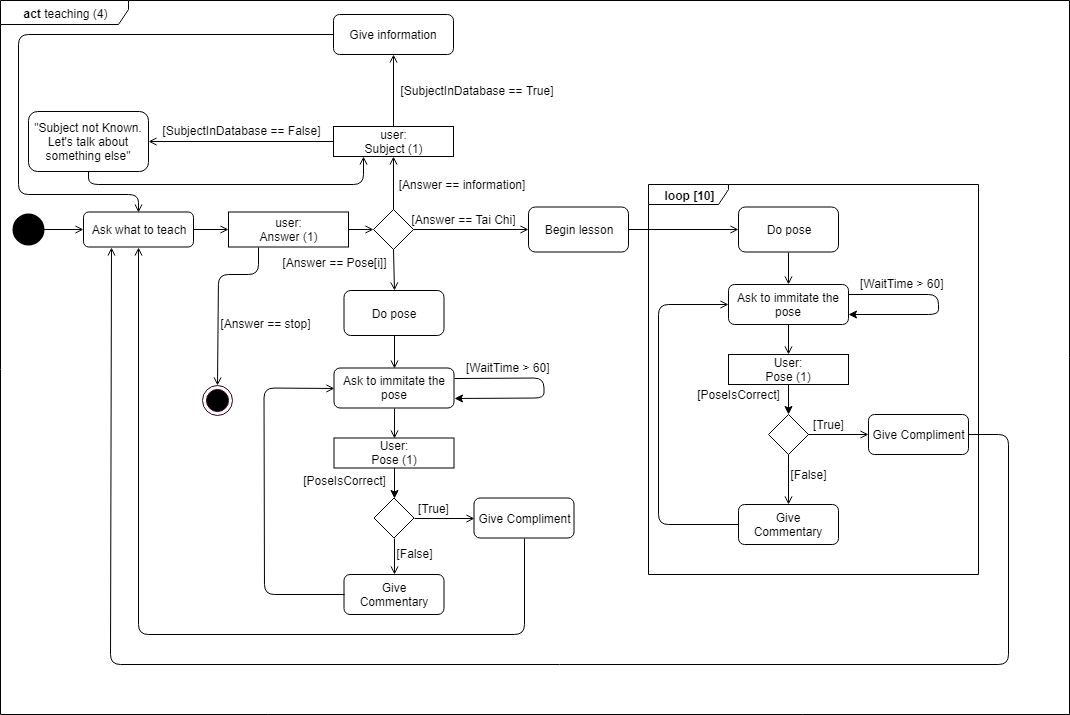

The diagram above was exported from draw.io. Its source (the exported page's mxGraphModel, read from the mxfile embedded in the PNG):
<mxGraphModel dx="1797" dy="582" grid="1" gridSize="10" guides="1" tooltips="1" connect="1" arrows="1" fold="1" page="1" pageScale="1" pageWidth="827" pageHeight="1169" math="0" shadow="0">
  <root>
    <mxCell id="0" />
    <mxCell id="1" parent="0" />
    <mxCell id="rv79rwAu7tor5Pm72Yy--1" value="" style="ellipse;html=1;shape=startState;fillColor=#000000;strokeColor=#000000;strokeWidth=10;" parent="1" vertex="1">
      <mxGeometry x="-155" y="240" width="30" height="30" as="geometry" />
    </mxCell>
    <mxCell id="rv79rwAu7tor5Pm72Yy--6" value="" style="edgeStyle=orthogonalEdgeStyle;rounded=0;html=1;jettySize=auto;orthogonalLoop=1;endArrow=open;endFill=0;" parent="1" source="rv79rwAu7tor5Pm72Yy--2" target="rv79rwAu7tor5Pm72Yy--5" edge="1">
      <mxGeometry relative="1" as="geometry" />
    </mxCell>
    <mxCell id="rv79rwAu7tor5Pm72Yy--2" value="Begin lesson" style="rounded=1;whiteSpace=wrap;html=1;" parent="1" vertex="1">
      <mxGeometry x="360" y="232.5" width="100" height="45" as="geometry" />
    </mxCell>
    <mxCell id="rv79rwAu7tor5Pm72Yy--5" value="Do pose" style="rounded=1;whiteSpace=wrap;html=1;" parent="1" vertex="1">
      <mxGeometry x="570" y="232.5" width="100" height="45" as="geometry" />
    </mxCell>
    <mxCell id="rv79rwAu7tor5Pm72Yy--18" value="" style="edgeStyle=orthogonalEdgeStyle;rounded=0;html=1;jettySize=auto;orthogonalLoop=1;" parent="1" source="rv79rwAu7tor5Pm72Yy--7" target="rv79rwAu7tor5Pm72Yy--17" edge="1">
      <mxGeometry relative="1" as="geometry" />
    </mxCell>
    <mxCell id="rv79rwAu7tor5Pm72Yy--7" value="User:&lt;br&gt;Pose (1)&lt;br&gt;" style="rounded=0;whiteSpace=wrap;html=1;" parent="1" vertex="1">
      <mxGeometry x="560" y="380" width="120" height="30" as="geometry" />
    </mxCell>
    <mxCell id="rv79rwAu7tor5Pm72Yy--8" value="Ask to immitate the pose" style="rounded=1;whiteSpace=wrap;html=1;" parent="1" vertex="1">
      <mxGeometry x="560" y="310" width="120" height="40" as="geometry" />
    </mxCell>
    <mxCell id="rv79rwAu7tor5Pm72Yy--11" value="" style="endArrow=open;html=1;strokeColor=#000000;endFill=0;exitX=0.5;exitY=1;exitDx=0;exitDy=0;entryX=0.5;entryY=0;entryDx=0;entryDy=0;" parent="1" source="rv79rwAu7tor5Pm72Yy--5" target="rv79rwAu7tor5Pm72Yy--8" edge="1">
      <mxGeometry width="50" height="50" relative="1" as="geometry">
        <mxPoint x="280" y="520" as="sourcePoint" />
        <mxPoint x="330" y="470" as="targetPoint" />
      </mxGeometry>
    </mxCell>
    <mxCell id="rv79rwAu7tor5Pm72Yy--12" value="" style="endArrow=open;html=1;strokeColor=#000000;endFill=0;exitX=0.5;exitY=1;exitDx=0;exitDy=0;entryX=0.5;entryY=0;entryDx=0;entryDy=0;" parent="1" source="rv79rwAu7tor5Pm72Yy--8" target="rv79rwAu7tor5Pm72Yy--7" edge="1">
      <mxGeometry width="50" height="50" relative="1" as="geometry">
        <mxPoint x="280" y="520" as="sourcePoint" />
        <mxPoint x="330" y="470" as="targetPoint" />
      </mxGeometry>
    </mxCell>
    <mxCell id="rv79rwAu7tor5Pm72Yy--14" value="" style="endArrow=classic;html=1;exitX=1;exitY=0.25;exitDx=0;exitDy=0;entryX=1;entryY=0.75;entryDx=0;entryDy=0;endFill=1;" parent="1" source="rv79rwAu7tor5Pm72Yy--8" target="rv79rwAu7tor5Pm72Yy--8" edge="1">
      <mxGeometry width="50" height="50" relative="1" as="geometry">
        <mxPoint x="280" y="500" as="sourcePoint" />
        <mxPoint x="330" y="450" as="targetPoint" />
        <Array as="points">
          <mxPoint x="770" y="320" />
          <mxPoint x="770" y="340" />
        </Array>
      </mxGeometry>
    </mxCell>
    <mxCell id="rv79rwAu7tor5Pm72Yy--15" value="[WaitTime &amp;gt; 60]" style="text;html=1;resizable=0;points=[];autosize=1;align=left;verticalAlign=top;spacingTop=-4;" parent="1" vertex="1">
      <mxGeometry x="690" y="300" width="100" height="20" as="geometry" />
    </mxCell>
    <mxCell id="rv79rwAu7tor5Pm72Yy--17" value="" style="rhombus;whiteSpace=wrap;html=1;" parent="1" vertex="1">
      <mxGeometry x="600" y="440" width="40" height="40" as="geometry" />
    </mxCell>
    <mxCell id="rv79rwAu7tor5Pm72Yy--20" value="[PoseIsCorrect]" style="text;html=1;strokeColor=none;fillColor=none;align=center;verticalAlign=middle;whiteSpace=wrap;rounded=0;" parent="1" vertex="1">
      <mxGeometry x="525" y="410" width="90" height="20" as="geometry" />
    </mxCell>
    <mxCell id="rv79rwAu7tor5Pm72Yy--23" value="Give Compliment" style="rounded=1;whiteSpace=wrap;html=1;" parent="1" vertex="1">
      <mxGeometry x="700" y="440" width="100" height="40" as="geometry" />
    </mxCell>
    <mxCell id="rv79rwAu7tor5Pm72Yy--24" value="" style="endArrow=open;html=1;strokeColor=#000000;endFill=0;exitX=1;exitY=0.5;exitDx=0;exitDy=0;entryX=0;entryY=0.5;entryDx=0;entryDy=0;" parent="1" source="rv79rwAu7tor5Pm72Yy--17" target="rv79rwAu7tor5Pm72Yy--23" edge="1">
      <mxGeometry width="50" height="50" relative="1" as="geometry">
        <mxPoint x="280" y="550" as="sourcePoint" />
        <mxPoint x="330" y="500" as="targetPoint" />
      </mxGeometry>
    </mxCell>
    <mxCell id="rv79rwAu7tor5Pm72Yy--25" value="[True]" style="text;html=1;strokeColor=none;fillColor=none;align=center;verticalAlign=middle;whiteSpace=wrap;rounded=0;" parent="1" vertex="1">
      <mxGeometry x="640" y="440" width="40" height="20" as="geometry" />
    </mxCell>
    <mxCell id="rv79rwAu7tor5Pm72Yy--29" value="Give Commentary" style="rounded=1;whiteSpace=wrap;html=1;" parent="1" vertex="1">
      <mxGeometry x="570" y="530" width="100" height="40" as="geometry" />
    </mxCell>
    <mxCell id="rv79rwAu7tor5Pm72Yy--30" value="" style="endArrow=open;html=1;strokeColor=#000000;endFill=0;exitX=0.5;exitY=1;exitDx=0;exitDy=0;entryX=0.5;entryY=0;entryDx=0;entryDy=0;" parent="1" source="rv79rwAu7tor5Pm72Yy--17" target="rv79rwAu7tor5Pm72Yy--29" edge="1">
      <mxGeometry width="50" height="50" relative="1" as="geometry">
        <mxPoint x="280" y="640" as="sourcePoint" />
        <mxPoint x="330" y="590" as="targetPoint" />
      </mxGeometry>
    </mxCell>
    <mxCell id="rv79rwAu7tor5Pm72Yy--31" value="[False]" style="text;html=1;strokeColor=none;fillColor=none;align=center;verticalAlign=middle;whiteSpace=wrap;rounded=0;" parent="1" vertex="1">
      <mxGeometry x="620" y="490" width="40" height="20" as="geometry" />
    </mxCell>
    <mxCell id="rv79rwAu7tor5Pm72Yy--34" value="" style="endArrow=open;html=1;strokeColor=#000000;endFill=0;exitX=0;exitY=0.5;exitDx=0;exitDy=0;entryX=0;entryY=0.5;entryDx=0;entryDy=0;" parent="1" source="rv79rwAu7tor5Pm72Yy--29" target="rv79rwAu7tor5Pm72Yy--8" edge="1">
      <mxGeometry width="50" height="50" relative="1" as="geometry">
        <mxPoint x="280" y="640" as="sourcePoint" />
        <mxPoint x="330" y="590" as="targetPoint" />
        <Array as="points">
          <mxPoint x="490" y="550" />
          <mxPoint x="490" y="330" />
        </Array>
      </mxGeometry>
    </mxCell>
    <mxCell id="rv79rwAu7tor5Pm72Yy--35" value="&lt;b&gt;loop [10]&lt;/b&gt;" style="shape=umlFrame;whiteSpace=wrap;html=1;width=80;height=20;" parent="1" vertex="1">
      <mxGeometry x="480" y="210" width="330" height="390" as="geometry" />
    </mxCell>
    <mxCell id="rv79rwAu7tor5Pm72Yy--42" value="Ask what to teach" style="rounded=1;whiteSpace=wrap;html=1;" parent="1" vertex="1">
      <mxGeometry x="-85" y="237.5" width="110" height="35" as="geometry" />
    </mxCell>
    <mxCell id="rv79rwAu7tor5Pm72Yy--43" value="" style="endArrow=open;html=1;strokeColor=#000000;endFill=0;exitX=1;exitY=0.5;exitDx=0;exitDy=0;entryX=0;entryY=0.5;entryDx=0;entryDy=0;" parent="1" source="rv79rwAu7tor5Pm72Yy--1" target="rv79rwAu7tor5Pm72Yy--42" edge="1">
      <mxGeometry width="50" height="50" relative="1" as="geometry">
        <mxPoint x="-155" y="670" as="sourcePoint" />
        <mxPoint x="-105" y="620" as="targetPoint" />
      </mxGeometry>
    </mxCell>
    <mxCell id="rv79rwAu7tor5Pm72Yy--45" value="" style="rhombus;whiteSpace=wrap;html=1;" parent="1" vertex="1">
      <mxGeometry x="205" y="235" width="40" height="40" as="geometry" />
    </mxCell>
    <mxCell id="rv79rwAu7tor5Pm72Yy--49" value="" style="endArrow=open;html=1;strokeColor=#000000;endFill=0;exitX=1;exitY=0.5;exitDx=0;exitDy=0;entryX=0;entryY=0.5;entryDx=0;entryDy=0;" parent="1" source="rv79rwAu7tor5Pm72Yy--45" target="rv79rwAu7tor5Pm72Yy--2" edge="1">
      <mxGeometry width="50" height="50" relative="1" as="geometry">
        <mxPoint x="10" y="670" as="sourcePoint" />
        <mxPoint x="60" y="620" as="targetPoint" />
      </mxGeometry>
    </mxCell>
    <mxCell id="rv79rwAu7tor5Pm72Yy--50" value="[Answer == Tai Chi]" style="text;html=1;strokeColor=none;fillColor=none;align=center;verticalAlign=middle;whiteSpace=wrap;rounded=0;" parent="1" vertex="1">
      <mxGeometry x="240" y="235" width="110" height="20" as="geometry" />
    </mxCell>
    <mxCell id="rv79rwAu7tor5Pm72Yy--51" value="user:&lt;br&gt;Answer (1)&lt;br&gt;" style="rounded=0;whiteSpace=wrap;html=1;" parent="1" vertex="1">
      <mxGeometry x="60" y="237.5" width="120" height="35" as="geometry" />
    </mxCell>
    <mxCell id="rv79rwAu7tor5Pm72Yy--52" value="" style="endArrow=open;html=1;strokeColor=#000000;endFill=0;exitX=1;exitY=0.5;exitDx=0;exitDy=0;entryX=0;entryY=0.5;entryDx=0;entryDy=0;" parent="1" source="rv79rwAu7tor5Pm72Yy--42" target="rv79rwAu7tor5Pm72Yy--51" edge="1">
      <mxGeometry width="50" height="50" relative="1" as="geometry">
        <mxPoint x="-90" y="670" as="sourcePoint" />
        <mxPoint x="-40" y="620" as="targetPoint" />
      </mxGeometry>
    </mxCell>
    <mxCell id="rv79rwAu7tor5Pm72Yy--53" value="" style="endArrow=open;html=1;strokeColor=#000000;endFill=0;exitX=1;exitY=0.5;exitDx=0;exitDy=0;entryX=0;entryY=0.5;entryDx=0;entryDy=0;" parent="1" source="rv79rwAu7tor5Pm72Yy--51" target="rv79rwAu7tor5Pm72Yy--45" edge="1">
      <mxGeometry width="50" height="50" relative="1" as="geometry">
        <mxPoint x="-90" y="670" as="sourcePoint" />
        <mxPoint x="-40" y="620" as="targetPoint" />
      </mxGeometry>
    </mxCell>
    <mxCell id="rv79rwAu7tor5Pm72Yy--54" value="[Answer == Pose[i]]" style="text;html=1;strokeColor=none;fillColor=none;align=center;verticalAlign=middle;whiteSpace=wrap;rounded=0;" parent="1" vertex="1">
      <mxGeometry x="105.5" y="277.5" width="120" height="20" as="geometry" />
    </mxCell>
    <mxCell id="rv79rwAu7tor5Pm72Yy--56" value="Do pose" style="rounded=1;whiteSpace=wrap;html=1;" parent="1" vertex="1">
      <mxGeometry x="175.5" y="316" width="100" height="45" as="geometry" />
    </mxCell>
    <mxCell id="rv79rwAu7tor5Pm72Yy--57" value="" style="edgeStyle=orthogonalEdgeStyle;rounded=0;html=1;jettySize=auto;orthogonalLoop=1;" parent="1" source="rv79rwAu7tor5Pm72Yy--58" target="rv79rwAu7tor5Pm72Yy--64" edge="1">
      <mxGeometry relative="1" as="geometry" />
    </mxCell>
    <mxCell id="rv79rwAu7tor5Pm72Yy--58" value="User:&lt;br&gt;Pose (1)&lt;br&gt;" style="rounded=0;whiteSpace=wrap;html=1;" parent="1" vertex="1">
      <mxGeometry x="165.5" y="463.5" width="120" height="30" as="geometry" />
    </mxCell>
    <mxCell id="rv79rwAu7tor5Pm72Yy--59" value="Ask to immitate the pose" style="rounded=1;whiteSpace=wrap;html=1;" parent="1" vertex="1">
      <mxGeometry x="165.5" y="393.5" width="120" height="40" as="geometry" />
    </mxCell>
    <mxCell id="rv79rwAu7tor5Pm72Yy--60" value="" style="endArrow=open;html=1;strokeColor=#000000;endFill=0;exitX=0.5;exitY=1;exitDx=0;exitDy=0;entryX=0.5;entryY=0;entryDx=0;entryDy=0;" parent="1" source="rv79rwAu7tor5Pm72Yy--56" target="rv79rwAu7tor5Pm72Yy--59" edge="1">
      <mxGeometry width="50" height="50" relative="1" as="geometry">
        <mxPoint x="-114.5" y="603.5" as="sourcePoint" />
        <mxPoint x="-64.5" y="553.5" as="targetPoint" />
      </mxGeometry>
    </mxCell>
    <mxCell id="rv79rwAu7tor5Pm72Yy--61" value="" style="endArrow=open;html=1;strokeColor=#000000;endFill=0;exitX=0.5;exitY=1;exitDx=0;exitDy=0;entryX=0.5;entryY=0;entryDx=0;entryDy=0;" parent="1" source="rv79rwAu7tor5Pm72Yy--59" target="rv79rwAu7tor5Pm72Yy--58" edge="1">
      <mxGeometry width="50" height="50" relative="1" as="geometry">
        <mxPoint x="-114.5" y="603.5" as="sourcePoint" />
        <mxPoint x="-64.5" y="553.5" as="targetPoint" />
      </mxGeometry>
    </mxCell>
    <mxCell id="rv79rwAu7tor5Pm72Yy--62" value="" style="endArrow=classic;html=1;exitX=1;exitY=0.25;exitDx=0;exitDy=0;entryX=1;entryY=0.75;entryDx=0;entryDy=0;endFill=1;" parent="1" source="rv79rwAu7tor5Pm72Yy--59" target="rv79rwAu7tor5Pm72Yy--59" edge="1">
      <mxGeometry width="50" height="50" relative="1" as="geometry">
        <mxPoint x="-114.5" y="583.5" as="sourcePoint" />
        <mxPoint x="-64.5" y="533.5" as="targetPoint" />
        <Array as="points">
          <mxPoint x="375.5" y="403.5" />
          <mxPoint x="375.5" y="423.5" />
        </Array>
      </mxGeometry>
    </mxCell>
    <mxCell id="rv79rwAu7tor5Pm72Yy--63" value="[WaitTime &amp;gt; 60]" style="text;html=1;resizable=0;points=[];autosize=1;align=left;verticalAlign=top;spacingTop=-4;" parent="1" vertex="1">
      <mxGeometry x="295.5" y="383.5" width="100" height="20" as="geometry" />
    </mxCell>
    <mxCell id="rv79rwAu7tor5Pm72Yy--64" value="" style="rhombus;whiteSpace=wrap;html=1;" parent="1" vertex="1">
      <mxGeometry x="205.5" y="523.5" width="40" height="40" as="geometry" />
    </mxCell>
    <mxCell id="rv79rwAu7tor5Pm72Yy--65" value="[PoseIsCorrect]" style="text;html=1;strokeColor=none;fillColor=none;align=center;verticalAlign=middle;whiteSpace=wrap;rounded=0;" parent="1" vertex="1">
      <mxGeometry x="131.5" y="495.5" width="90" height="20" as="geometry" />
    </mxCell>
    <mxCell id="rv79rwAu7tor5Pm72Yy--66" value="Give Compliment" style="rounded=1;whiteSpace=wrap;html=1;" parent="1" vertex="1">
      <mxGeometry x="305.5" y="523.5" width="100" height="40" as="geometry" />
    </mxCell>
    <mxCell id="rv79rwAu7tor5Pm72Yy--67" value="" style="endArrow=open;html=1;strokeColor=#000000;endFill=0;exitX=1;exitY=0.5;exitDx=0;exitDy=0;entryX=0;entryY=0.5;entryDx=0;entryDy=0;" parent="1" source="rv79rwAu7tor5Pm72Yy--64" target="rv79rwAu7tor5Pm72Yy--66" edge="1">
      <mxGeometry width="50" height="50" relative="1" as="geometry">
        <mxPoint x="-114.5" y="633.5" as="sourcePoint" />
        <mxPoint x="-64.5" y="583.5" as="targetPoint" />
      </mxGeometry>
    </mxCell>
    <mxCell id="rv79rwAu7tor5Pm72Yy--68" value="[True]" style="text;html=1;strokeColor=none;fillColor=none;align=center;verticalAlign=middle;whiteSpace=wrap;rounded=0;" parent="1" vertex="1">
      <mxGeometry x="245.5" y="523.5" width="40" height="20" as="geometry" />
    </mxCell>
    <mxCell id="rv79rwAu7tor5Pm72Yy--69" value="Give Commentary" style="rounded=1;whiteSpace=wrap;html=1;" parent="1" vertex="1">
      <mxGeometry x="175.5" y="600" width="100" height="40" as="geometry" />
    </mxCell>
    <mxCell id="rv79rwAu7tor5Pm72Yy--70" value="" style="endArrow=open;html=1;strokeColor=#000000;endFill=0;exitX=0.5;exitY=1;exitDx=0;exitDy=0;entryX=0.5;entryY=0;entryDx=0;entryDy=0;" parent="1" source="rv79rwAu7tor5Pm72Yy--64" target="rv79rwAu7tor5Pm72Yy--69" edge="1">
      <mxGeometry width="50" height="50" relative="1" as="geometry">
        <mxPoint x="-114.5" y="723.5" as="sourcePoint" />
        <mxPoint x="-64.5" y="673.5" as="targetPoint" />
      </mxGeometry>
    </mxCell>
    <mxCell id="rv79rwAu7tor5Pm72Yy--71" value="[False]" style="text;html=1;strokeColor=none;fillColor=none;align=center;verticalAlign=middle;whiteSpace=wrap;rounded=0;" parent="1" vertex="1">
      <mxGeometry x="225.5" y="568.5" width="40" height="20" as="geometry" />
    </mxCell>
    <mxCell id="rv79rwAu7tor5Pm72Yy--72" value="" style="endArrow=open;html=1;strokeColor=#000000;endFill=0;exitX=0;exitY=0.5;exitDx=0;exitDy=0;entryX=0;entryY=0.5;entryDx=0;entryDy=0;" parent="1" source="rv79rwAu7tor5Pm72Yy--69" target="rv79rwAu7tor5Pm72Yy--59" edge="1">
      <mxGeometry width="50" height="50" relative="1" as="geometry">
        <mxPoint x="-114.5" y="723.5" as="sourcePoint" />
        <mxPoint x="-64.5" y="673.5" as="targetPoint" />
        <Array as="points">
          <mxPoint x="96" y="620" />
          <mxPoint x="95.5" y="413.5" />
        </Array>
      </mxGeometry>
    </mxCell>
    <mxCell id="rv79rwAu7tor5Pm72Yy--74" value="" style="endArrow=open;html=1;strokeColor=#000000;endFill=0;exitX=0.5;exitY=1;exitDx=0;exitDy=0;entryX=0.5;entryY=0;entryDx=0;entryDy=0;" parent="1" source="rv79rwAu7tor5Pm72Yy--45" target="rv79rwAu7tor5Pm72Yy--56" edge="1">
      <mxGeometry width="50" height="50" relative="1" as="geometry">
        <mxPoint x="-90" y="760" as="sourcePoint" />
        <mxPoint x="-40" y="710" as="targetPoint" />
      </mxGeometry>
    </mxCell>
    <mxCell id="rv79rwAu7tor5Pm72Yy--75" value="" style="endArrow=open;html=1;strokeColor=#000000;endFill=0;exitX=0.5;exitY=1;exitDx=0;exitDy=0;entryX=0.5;entryY=1;entryDx=0;entryDy=0;" parent="1" source="rv79rwAu7tor5Pm72Yy--66" target="rv79rwAu7tor5Pm72Yy--42" edge="1">
      <mxGeometry width="50" height="50" relative="1" as="geometry">
        <mxPoint x="-100" y="720" as="sourcePoint" />
        <mxPoint x="-50" y="670" as="targetPoint" />
        <Array as="points">
          <mxPoint x="356" y="660" />
          <mxPoint x="-30" y="660" />
        </Array>
      </mxGeometry>
    </mxCell>
    <mxCell id="rv79rwAu7tor5Pm72Yy--76" value="" style="endArrow=open;html=1;strokeColor=#000000;endFill=0;exitX=0.5;exitY=0;exitDx=0;exitDy=0;entryX=0.5;entryY=1;entryDx=0;entryDy=0;" parent="1" source="rv79rwAu7tor5Pm72Yy--80" target="rv79rwAu7tor5Pm72Yy--79" edge="1">
      <mxGeometry width="50" height="50" relative="1" as="geometry">
        <mxPoint x="-100" y="740" as="sourcePoint" />
        <mxPoint x="225" y="180" as="targetPoint" />
      </mxGeometry>
    </mxCell>
    <mxCell id="rv79rwAu7tor5Pm72Yy--78" value="[Answer == information]" style="text;html=1;strokeColor=none;fillColor=none;align=center;verticalAlign=middle;whiteSpace=wrap;rounded=0;" parent="1" vertex="1">
      <mxGeometry x="225" y="200" width="135" height="20" as="geometry" />
    </mxCell>
    <mxCell id="rv79rwAu7tor5Pm72Yy--79" value="Give information" style="rounded=1;whiteSpace=wrap;html=1;" parent="1" vertex="1">
      <mxGeometry x="165" y="40" width="120" height="40" as="geometry" />
    </mxCell>
    <mxCell id="rv79rwAu7tor5Pm72Yy--80" value="user:&lt;br&gt;Subject (1)&lt;br&gt;" style="rounded=0;whiteSpace=wrap;html=1;" parent="1" vertex="1">
      <mxGeometry x="165" y="152" width="120" height="30" as="geometry" />
    </mxCell>
    <mxCell id="rv79rwAu7tor5Pm72Yy--81" value="" style="endArrow=open;html=1;strokeColor=#000000;endFill=0;exitX=0.5;exitY=0;exitDx=0;exitDy=0;entryX=0.5;entryY=1;entryDx=0;entryDy=0;" parent="1" source="rv79rwAu7tor5Pm72Yy--45" target="rv79rwAu7tor5Pm72Yy--80" edge="1">
      <mxGeometry width="50" height="50" relative="1" as="geometry">
        <mxPoint x="225" y="235" as="sourcePoint" />
        <mxPoint x="226" y="120" as="targetPoint" />
      </mxGeometry>
    </mxCell>
    <mxCell id="rv79rwAu7tor5Pm72Yy--82" value="[SubjectInDatabase == True]" style="text;html=1;strokeColor=none;fillColor=none;align=center;verticalAlign=middle;whiteSpace=wrap;rounded=0;" parent="1" vertex="1">
      <mxGeometry x="226" y="106" width="164" height="20" as="geometry" />
    </mxCell>
    <mxCell id="rv79rwAu7tor5Pm72Yy--83" value="[SubjectInDatabase == False]" style="text;html=1;strokeColor=none;fillColor=none;align=center;verticalAlign=middle;whiteSpace=wrap;rounded=0;" parent="1" vertex="1">
      <mxGeometry x="-9" y="146" width="164" height="20" as="geometry" />
    </mxCell>
    <mxCell id="rv79rwAu7tor5Pm72Yy--84" value="" style="endArrow=open;html=1;strokeColor=#000000;endFill=0;exitX=0;exitY=0.5;exitDx=0;exitDy=0;entryX=1;entryY=0.5;entryDx=0;entryDy=0;" parent="1" source="rv79rwAu7tor5Pm72Yy--80" target="rv79rwAu7tor5Pm72Yy--85" edge="1">
      <mxGeometry width="50" height="50" relative="1" as="geometry">
        <mxPoint x="-160" y="740" as="sourcePoint" />
        <mxPoint y="156" as="targetPoint" />
      </mxGeometry>
    </mxCell>
    <mxCell id="rv79rwAu7tor5Pm72Yy--85" value="&quot;Subject not Known. Let's talk about something else&quot;" style="rounded=1;whiteSpace=wrap;html=1;" parent="1" vertex="1">
      <mxGeometry x="-140" y="137" width="120" height="60" as="geometry" />
    </mxCell>
    <mxCell id="rv79rwAu7tor5Pm72Yy--86" value="" style="endArrow=open;html=1;strokeColor=#000000;endFill=0;exitX=0.5;exitY=1;exitDx=0;exitDy=0;entryX=0.25;entryY=1;entryDx=0;entryDy=0;" parent="1" source="rv79rwAu7tor5Pm72Yy--85" target="rv79rwAu7tor5Pm72Yy--80" edge="1">
      <mxGeometry width="50" height="50" relative="1" as="geometry">
        <mxPoint x="-160" y="740" as="sourcePoint" />
        <mxPoint x="-110" y="690" as="targetPoint" />
        <Array as="points">
          <mxPoint x="-80" y="210" />
          <mxPoint x="195" y="210" />
        </Array>
      </mxGeometry>
    </mxCell>
    <mxCell id="rv79rwAu7tor5Pm72Yy--87" value="&lt;b&gt;act &lt;/b&gt;teaching (4)" style="shape=umlFrame;whiteSpace=wrap;html=1;width=128;height=24;" parent="1" vertex="1">
      <mxGeometry x="-168" y="26" width="1069" height="714" as="geometry" />
    </mxCell>
    <mxCell id="rv79rwAu7tor5Pm72Yy--88" value="" style="endArrow=open;html=1;strokeColor=#000000;endFill=0;exitX=0;exitY=0.5;exitDx=0;exitDy=0;entryX=0.5;entryY=0;entryDx=0;entryDy=0;" parent="1" source="rv79rwAu7tor5Pm72Yy--79" target="rv79rwAu7tor5Pm72Yy--42" edge="1">
      <mxGeometry width="50" height="50" relative="1" as="geometry">
        <mxPoint x="60" y="110" as="sourcePoint" />
        <mxPoint x="110" y="60" as="targetPoint" />
        <Array as="points">
          <mxPoint x="-150" y="60" />
          <mxPoint x="-150" y="220" />
          <mxPoint x="-30" y="220" />
        </Array>
      </mxGeometry>
    </mxCell>
    <mxCell id="w5NQH9xardBNLyIAzzYL-1" value="" style="endArrow=open;html=1;strokeColor=#000000;endFill=0;exitX=1;exitY=0.5;exitDx=0;exitDy=0;entryX=0.25;entryY=1;entryDx=0;entryDy=0;" parent="1" source="rv79rwAu7tor5Pm72Yy--23" target="rv79rwAu7tor5Pm72Yy--42" edge="1">
      <mxGeometry width="50" height="50" relative="1" as="geometry">
        <mxPoint x="670" y="550" as="sourcePoint" />
        <mxPoint x="720" y="500" as="targetPoint" />
        <Array as="points">
          <mxPoint x="840" y="460" />
          <mxPoint x="840" y="690" />
          <mxPoint x="-58" y="690" />
        </Array>
      </mxGeometry>
    </mxCell>
    <mxCell id="w5NQH9xardBNLyIAzzYL-6" value="" style="endArrow=open;html=1;strokeColor=#000000;endFill=0;exitX=0.25;exitY=1;exitDx=0;exitDy=0;entryX=0.5;entryY=0;entryDx=0;entryDy=0;" parent="1" source="rv79rwAu7tor5Pm72Yy--51" target="w5NQH9xardBNLyIAzzYL-7" edge="1">
      <mxGeometry width="50" height="50" relative="1" as="geometry">
        <mxPoint x="-170" y="810" as="sourcePoint" />
        <mxPoint x="50" y="400" as="targetPoint" />
        <Array as="points">
          <mxPoint x="90" y="300" />
          <mxPoint x="50" y="300" />
        </Array>
      </mxGeometry>
    </mxCell>
    <mxCell id="w5NQH9xardBNLyIAzzYL-7" value="" style="ellipse;html=1;shape=endState;fillColor=#000000;strokeColor=#33001A;" parent="1" vertex="1">
      <mxGeometry x="34" y="411" width="30" height="30" as="geometry" />
    </mxCell>
    <mxCell id="w5NQH9xardBNLyIAzzYL-8" value="[Answer == stop]" style="text;html=1;strokeColor=none;fillColor=none;align=center;verticalAlign=middle;whiteSpace=wrap;rounded=0;" parent="1" vertex="1">
      <mxGeometry x="37" y="338.5" width="120" height="20" as="geometry" />
    </mxCell>
  </root>
</mxGraphModel>